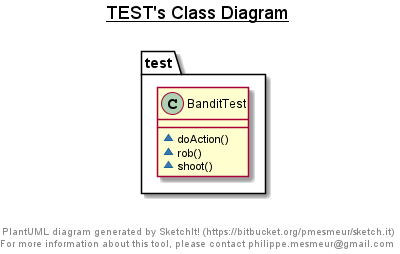

The diagram above was rendered by PlantUML. Its source (embedded in the PNG):
@startuml

title __TEST's Class Diagram__\n

  namespace test {
    class test.BanditTest {
        ~ doAction()
        ~ rob()
        ~ shoot()
    }
  }
  



right footer


PlantUML diagram generated by SketchIt! (https://bitbucket.org/pmesmeur/sketch.it)
For more information about this tool, please contact philippe.mesmeur@gmail.com
endfooter

@enduml